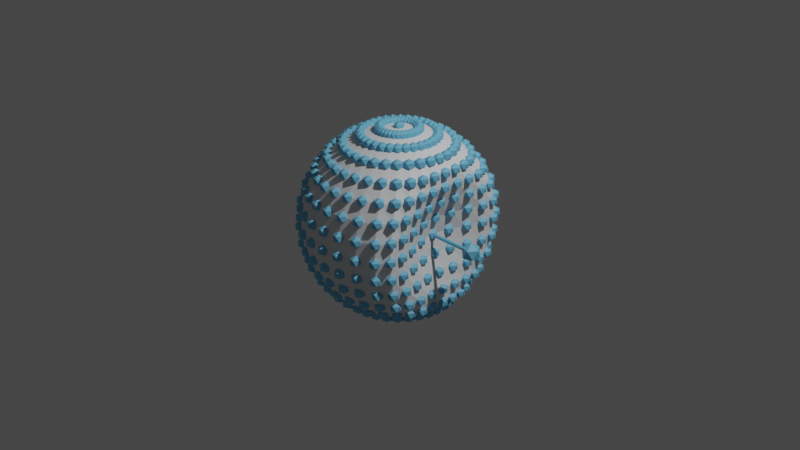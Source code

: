 # Source: porportional_editing.blend  (saved by Blender 3.0.40; exported with 4.5.12 LTS)
import bpy
from mathutils import Matrix  # noqa: F401  (used for matrix-valued properties, if any)

bpy.ops.wm.read_factory_settings(use_empty=True)
scene = bpy.context.scene
scene.name = 'Scene'

# ---- collections
col_collection = bpy.data.collections.new('Collection'); scene.collection.children.link(col_collection)

# ---- materials (node trees are filled in below, after node groups)
mat_material = bpy.data.materials.new('Material')
mat_material.alpha_threshold = 0.0
mat_material.use_transparent_shadow = False
mat_material.line_color = (0.0, 0.0, 0.0, 1.0)
mat_viz = bpy.data.materials.new('viz')
mat_viz.use_transparent_shadow = False
mat_viz.diffuse_color = (0.1709, 0.5404, 0.8, 1.0)
mat_viz.roughness = 0.0

# ---- node groups
ng_grab_brush = bpy.data.node_groups.new('Grab Brush', 'GeometryNodeTree')
_s = ng_grab_brush.interface.new_socket(name='Output', in_out='OUTPUT', socket_type='NodeSocketGeometry')
_s = ng_grab_brush.interface.new_socket(name='Geometry', in_out='INPUT', socket_type='NodeSocketGeometry')
_s = ng_grab_brush.interface.new_socket(name='Factor', in_out='INPUT', socket_type='NodeSocketFloat')
_s.default_value = 1.0
_s.min_value = 0.0
_s.max_value = 1.0
_s.description = 'How much will this effect the geometry?'
_s = ng_grab_brush.interface.new_socket(name='Starting Point', in_out='INPUT', socket_type='NodeSocketVector')
_s.default_value = (0.66, -1.15, -0.29)
_s.min_value = -1e+04
_s.max_value = 1e+04
_s = ng_grab_brush.interface.new_socket(name='Offset', in_out='INPUT', socket_type='NodeSocketVector')
_s.default_value = (-0.48, 0.0, 0.0)
_s.min_value = -1e+04
_s.max_value = 1e+04
_s = ng_grab_brush.interface.new_socket(name='Visualization Material', in_out='INPUT', socket_type='NodeSocketMaterial')
_s.default_value = mat_viz
_s.description = 'Mat to use for vizualizing the operation'
_s = ng_grab_brush.interface.new_socket(name='Show Visualizations', in_out='INPUT', socket_type='NodeSocketBool')
ng_grab_brush.is_modifier = True
_N = ng_grab_brush.nodes; _L = ng_grab_brush.links
n0 = _N.new('GeometryNodeStoreNamedAttribute'); n0.name = 'Store Named Attribute.001'; n0.location = (235, -35)
n0.data_type = 'FLOAT_VECTOR'
n0.domain = 'CORNER'
n0.inputs[2].default_value = 'UVMap'
n1 = _N.new('GeometryNodeStoreNamedAttribute'); n1.name = 'Store Named Attribute'; n1.location = (55, -274)
n1.data_type = 'FLOAT_VECTOR'
n1.domain = 'CORNER'
n1.inputs[2].default_value = 'UVMap'
n2 = _N.new('NodeFrame'); n2.name = 'Frame.005'; n2.location = (688, 427)
n2.label = 'Debug Weights'
n2.width = 450
n3 = _N.new('NodeFrame'); n3.name = 'Frame.004'; n3.location = (565, -29)
n3.label = 'Debug Starting Point'
n3.width = 563
n4 = _N.new('NodeFrame'); n4.name = 'Frame.006'; n4.location = (-7, 618)
n4.label = 'Capture the Weight Values'
n4.width = 415
n5 = _N.new('NodeFrame'); n5.name = 'Frame.001'; n5.location = (-955, 353)
n5.label = 'Smooth Falloff'
n5.width = 637
n6 = _N.new('NodeFrame'); n6.name = 'Frame.007'; n6.location = (-1712, 331)
n6.label = 'Get Distance'
n6.width = 669
n7 = _N.new('NodeFrame'); n7.name = 'Frame.002'; n7.location = (-122, 222)
n7.label = 'Factor of the Effect'
n7.width = 640
n8 = _N.new('NodeFrame'); n8.name = 'Frame.003'; n8.location = (247, -397)
n8.label = 'Debug Arrow'
n8.width = 896
n9 = _N.new('NodeFrame'); n9.name = 'Frame'; n9.location = (1831, 643)
n9.label = 'Debug Visualizations?'
n9.width = 591
n10 = _N.new('GeometryNodeSetPosition'); n10.name = 'Set Position'; n10.location = (678, 625)
n11 = _N.new('GeometryNodeMeshIcoSphere'); n11.name = 'Ico Sphere'; n11.location = (30, -274)
n11.inputs[0].default_value = 0.06
n12 = _N.new('GeometryNodeInstanceOnPoints'); n12.name = 'Instance on Points'; n12.location = (280, -30)
n13 = _N.new('GeometryNodeSetPosition'); n13.name = 'Set Position.002'; n13.location = (393, -30)
n14 = _N.new('GeometryNodeMeshIcoSphere'); n14.name = 'Ico Sphere.001'; n14.location = (210, -35)
n14.inputs[0].default_value = 0.1
n15 = _N.new('NodeGroupInput'); n15.name = 'Group Input'; n15.location = (30, -83)
n16 = _N.new('NodeGroupInput'); n16.name = 'Group Input.002'; n16.location = (30, -30)
n17 = _N.new('GeometryNodeCaptureAttribute'); n17.name = 'Capture Attribute'; n17.location = (246, -64)
n17.capture_items.clear()
n18 = _N.new('NodeGroupOutput'); n18.name = 'Group Output'; n18.location = (2545, 500)
n19 = _N.new('NodeReroute'); n19.name = 'Reroute.003'; n19.location = (-212, 276)
n19.width = 16
n19.socket_idname = 'NodeSocketFloat'
n20 = _N.new('ShaderNodeMath'); n20.name = 'Math.003'; n20.location = (278, -197)
n20.operation = 'MULTIPLY'
n20.inputs[1].default_value = 2.0
n21 = _N.new('ShaderNodeMath'); n21.name = 'Math.001'; n21.location = (284, -30)
n21.operation = 'MULTIPLY'
n21.inputs[1].default_value = 3.0
n22 = _N.new('ShaderNodeMath'); n22.name = 'Math.002'; n22.location = (114, -196)
n22.operation = 'POWER'
n22.inputs[1].default_value = 3.0
n23 = _N.new('ShaderNodeMath'); n23.name = 'Math'; n23.location = (120, -30)
n23.operation = 'POWER'
n23.inputs[1].default_value = 2.0
n24 = _N.new('NodeReroute'); n24.name = 'Reroute'; n24.location = (35, -198)
n24.width = 16
n24.socket_idname = 'NodeSocketFloat'
n25 = _N.new('ShaderNodeMath'); n25.name = 'Math.004'; n25.location = (467, -65)
n25.operation = 'SUBTRACT'
n25.use_clamp = True
n26 = _N.new('GeometryNodeInputPosition'); n26.name = 'Position'; n26.location = (135, -30)
n27 = _N.new('ShaderNodeVectorMath'); n27.name = 'Vector Math'; n27.location = (313, -47)
n27.operation = 'DISTANCE'
n28 = _N.new('NodeGroupInput'); n28.name = 'Group Input.001'; n28.location = (30, -112)
n29 = _N.new('ShaderNodeMath'); n29.name = 'Math.005'; n29.location = (499, -50)
n29.operation = 'SUBTRACT'
n29.use_clamp = True
n29.inputs[0].default_value = 1.0
n30 = _N.new('ShaderNodeVectorMath'); n30.name = 'Vector Math.001'; n30.location = (258, -30)
n30.operation = 'MULTIPLY'
n31 = _N.new('ShaderNodeVectorMath'); n31.name = 'Vector Math.003'; n31.location = (470, -78)
n31.operation = 'MULTIPLY'
n32 = _N.new('NodeGroupInput'); n32.name = 'Group Input.006'; n32.location = (30, -141)
n33 = _N.new('GeometryNodeJoinGeometry'); n33.name = 'Join Geometry'; n33.location = (1281, 108)
n34 = _N.new('NodeGroupInput'); n34.name = 'Group Input.004'; n34.location = (1291, -18)
n35 = _N.new('GeometryNodeSetMaterial'); n35.name = 'Set Material'; n35.location = (1525, 99)
n36 = _N.new('NodeGroupInput'); n36.name = 'Group Input.003'; n36.location = (30, -95)
n37 = _N.new('ShaderNodeVectorMath'); n37.name = 'Vector Math.002'; n37.location = (282, -209)
n38 = _N.new('GeometryNodeCurvePrimitiveLine'); n38.name = 'Curve Line'; n38.location = (489, -30)
n39 = _N.new('GeometryNodeCurvePrimitiveCircle'); n39.name = 'Curve Circle'; n39.location = (490, -188)
n39.inputs[4].default_value = 0.02
n40 = _N.new('GeometryNodeCurveToMesh'); n40.name = 'Curve to Mesh'; n40.location = (726, -45)
n41 = _N.new('GeometryNodeJoinGeometry'); n41.name = 'Join Geometry.001'; n41.location = (37, -348)
n42 = _N.new('NodeGroupInput'); n42.name = 'Group Input.005'; n42.location = (30, -30)
n43 = _N.new('GeometryNodeSwitch'); n43.name = 'Switch'; n43.location = (274, -139)
n43.width = 287
n44 = _N.new('GeometryNodeInputNamedAttribute'); n44.name = 'Named Attribute'; n44.location = (701, -45)
n44.inputs[0].default_value = 'radius'
n45 = _N.new('GeometryNodeSwitch'); n45.name = 'Switch.001'; n45.location = (701, -45)
n45.input_type = 'FLOAT'
n45.inputs[1].default_value = 1.0
n0.parent = n3
n1.parent = n2
n11.parent = n2
n12.parent = n2
n13.parent = n3
n14.parent = n3
n15.parent = n3
n16.parent = n4
n17.parent = n4
n20.parent = n5
n21.parent = n5
n22.parent = n5
n23.parent = n5
n24.parent = n5
n25.parent = n5
n26.parent = n6
n27.parent = n6
n28.parent = n6
n29.parent = n6
n30.parent = n7
n31.parent = n7
n32.parent = n7
n36.parent = n8
n37.parent = n8
n38.parent = n8
n39.parent = n8
n40.parent = n8
n41.parent = n9
n42.parent = n9
n43.parent = n9
n44.parent = n8
n45.parent = n8
_L.new(n43.outputs[0], n18.inputs[0])
_L.new(n10.outputs[0], n12.inputs[0])
_L.new(n1.outputs[0], n12.inputs[2])
_L.new(n26.outputs[0], n27.inputs[0])
_L.new(n12.outputs[0], n33.inputs[0])
_L.new(n30.outputs[0], n31.inputs[0])
_L.new(n17.outputs[0], n10.inputs[0])
_L.new(n17.outputs[1], n12.inputs[6])
_L.new(n10.outputs[0], n43.inputs[1])
_L.new(n33.outputs[0], n35.inputs[0])
_L.new(n0.outputs[0], n13.inputs[0])
_L.new(n15.outputs[2], n13.inputs[3])
_L.new(n13.outputs[0], n33.inputs[0])
_L.new(n24.outputs[0], n23.inputs[0])
_L.new(n23.outputs[0], n21.inputs[0])
_L.new(n22.outputs[0], n20.inputs[0])
_L.new(n24.outputs[0], n22.inputs[0])
_L.new(n21.outputs[0], n25.inputs[0])
_L.new(n19.outputs[0], n17.inputs[1])
_L.new(n20.outputs[0], n25.inputs[1])
_L.new(n27.outputs[1], n29.inputs[1])
_L.new(n19.outputs[0], n30.inputs[0])
_L.new(n38.outputs[0], n40.inputs[0])
_L.new(n40.outputs[0], n33.inputs[0])
_L.new(n39.outputs[0], n40.inputs[1])
_L.new(n37.outputs[0], n38.inputs[1])
_L.new(n41.outputs[0], n43.inputs[2])
_L.new(n10.outputs[0], n41.inputs[0])
_L.new(n35.outputs[0], n41.inputs[0])
_L.new(n31.outputs[0], n10.inputs[3])
_L.new(n28.outputs[2], n27.inputs[1])
_L.new(n16.outputs[0], n17.inputs[0])
_L.new(n34.outputs[4], n35.inputs[2])
_L.new(n42.outputs[5], n43.inputs[0])
_L.new(n25.outputs[0], n19.inputs[0])
_L.new(n29.outputs[0], n24.inputs[0])
_L.new(n32.outputs[1], n31.inputs[1])
_L.new(n32.outputs[3], n30.inputs[1])
_L.new(n36.outputs[2], n37.inputs[0])
_L.new(n36.outputs[3], n37.inputs[1])
_L.new(n36.outputs[2], n38.inputs[0])
_L.new(n11.outputs[0], n1.inputs[0])
_L.new(n11.outputs[1], n1.inputs[3])
_L.new(n14.outputs[0], n0.inputs[0])
_L.new(n14.outputs[1], n0.inputs[3])
_L.new(n44.outputs[1], n45.inputs[0])
_L.new(n44.outputs[0], n45.inputs[2])
_L.new(n45.outputs[0], n40.inputs[2])
n18.is_active_output = True
ng_proportional_editing = bpy.data.node_groups.new('proportional editing', 'GeometryNodeTree')
_s = ng_proportional_editing.interface.new_socket(name='Geometry', in_out='OUTPUT', socket_type='NodeSocketGeometry')
_s = ng_proportional_editing.interface.new_socket(name='Geometry', in_out='INPUT', socket_type='NodeSocketGeometry')
ng_proportional_editing.is_modifier = True
_N = ng_proportional_editing.nodes; _L = ng_proportional_editing.links
n0 = _N.new('GeometryNodeStoreNamedAttribute'); n0.name = 'Store Named Attribute'; n0.location = (-798, -536)
n0.data_type = 'FLOAT_VECTOR'
n0.domain = 'CORNER'
n0.inputs[2].default_value = 'uv_map'
n1 = _N.new('GeometryNodeGroup'); n1.name = 'Group'; n1.location = (-393, -481)
n1.width = 400
n1.node_tree = ng_grab_brush
n1.inputs[1].default_value = 1.0
n1.inputs[2].default_value = (1.0, 0.0, 0.0)
n1.inputs[3].default_value = (-0.53, 0.0, 0.0)
n1.inputs[4].default_value = mat_viz
n1.inputs[5].default_value = True
n2 = _N.new('NodeGroupOutput'); n2.name = 'Group Output'; n2.location = (309, -516)
n3 = _N.new('GeometryNodeMeshUVSphere'); n3.name = 'UV Sphere'; n3.location = (-823, -536)
_L.new(n0.outputs[0], n1.inputs[0])
_L.new(n1.outputs[0], n2.inputs[0])
_L.new(n3.outputs[0], n0.inputs[0])
_L.new(n3.outputs[1], n0.inputs[3])
n2.is_active_output = True

# ---- material node trees
mat_material.use_nodes = True; mat_material.node_tree.nodes.clear()
_N = mat_material.node_tree.nodes; _L = mat_material.node_tree.links
n0 = _N.new('ShaderNodeOutputMaterial'); n0.name = 'Material Output'; n0.location = (300, 300)
n1 = _N.new('ShaderNodeBsdfPrincipled'); n1.name = 'Principled BSDF'; n1.location = (10, 300)
n1.distribution = 'GGX'
n1.subsurface_method = 'RANDOM_WALK_SKIN'
n1.inputs[2].default_value = 0.4
n1.inputs[3].default_value = 1.45
n1.inputs[27].default_value = (0.0, 0.0, 0.0, 1.0)
n1.inputs[28].default_value = 1.0
_L.new(n1.outputs[0], n0.inputs[0])
n0.is_active_output = True
mat_viz.use_nodes = True; mat_viz.node_tree.nodes.clear()
_N = mat_viz.node_tree.nodes; _L = mat_viz.node_tree.links
n0 = _N.new('ShaderNodeOutputMaterial'); n0.name = 'Material Output'; n0.location = (300, 300)
n1 = _N.new('ShaderNodeBsdfPrincipled'); n1.name = 'Principled BSDF'; n1.location = (10, 300)
n1.distribution = 'GGX'
n1.subsurface_method = 'RANDOM_WALK_SKIN'
n1.inputs[0].default_value = (0.1709, 0.5404, 0.8, 1.0)
n1.inputs[3].default_value = 1.45
n1.inputs[27].default_value = (0.0, 0.0, 0.0, 1.0)
n1.inputs[28].default_value = 1.0
_L.new(n1.outputs[0], n0.inputs[0])
n0.is_active_output = True

# ---- world
world_world = bpy.data.worlds.new('World'); scene.world = world_world
world_world.use_nodes = True; world_world.node_tree.nodes.clear()
_N = world_world.node_tree.nodes; _L = world_world.node_tree.links
n0 = _N.new('ShaderNodeOutputWorld'); n0.name = 'World Output'; n0.location = (300, 300)
n1 = _N.new('ShaderNodeBackground'); n1.name = 'Background'; n1.location = (10, 300)
n1.inputs[0].default_value = (0.05088, 0.05088, 0.05088, 1.0)
_L.new(n1.outputs[0], n0.inputs[0])
n0.is_active_output = True
world_world.color = (0.05088, 0.05088, 0.05088)
world_world.use_sun_shadow = False
world_world.sun_shadow_jitter_overblur = 0.0

# ---- cameras
cam_camera = bpy.data.cameras.new('Camera')
cam_camera.clip_end = 100.0
cam_camera.ortho_scale = 7.314

# ---- lights
light_light = bpy.data.lights.new('Light', 'POINT')
light_light.transmission_factor = 0.0
light_light.energy = 1000.0
light_light.shadow_soft_size = 0.1
light_light.shadow_maximum_resolution = 0.006
light_light.use_absolute_resolution = True

# ---- meshes
me_cube = bpy.data.meshes.new('Cube')
me_cube.from_pydata([(1.0, 1.0, 1.0), (1.0, 1.0, -1.0), (1.0, -1.0, 1.0), (1.0, -1.0, -1.0), (-1.0, 1.0, 1.0), (-1.0, 1.0, -1.0), (-1.0, -1.0, 1.0), (-1.0, -1.0, -1.0)], [], [(0, 4, 6, 2), (3, 2, 6, 7), (7, 6, 4, 5), (5, 1, 3, 7), (1, 0, 2, 3), (5, 4, 0, 1)])
_uv = me_cube.uv_layers.new(name='UVMap')
_uv.uv.foreach_set('vector', [0.625, 0.5, 0.875, 0.5, 0.875, 0.75, 0.625, 0.75, 0.375, 0.75, 0.625, 0.75, 0.625, 1.0, 0.375, 1.0, 0.375, 0.0, 0.625, 0.0, 0.625, 0.25, 0.375, 0.25, 0.125, 0.5, 0.375, 0.5, 0.375, 0.75, 0.125, 0.75, 0.375, 0.5, 0.625, 0.5, 0.625, 0.75, 0.375, 0.75, 0.375, 0.25, 0.625, 0.25, 0.625, 0.5, 0.375, 0.5])
me_cube.materials.append(mat_material)
me_cube.materials.append(mat_viz)
me_cube.use_remesh_preserve_volume = False
me_cube.use_remesh_preserve_attributes = False
me_cube.use_mirror_vertex_groups = False
me_cube.update()

# ---- objects
ob_cube = bpy.data.objects.new('Cube', me_cube)
ob_light = bpy.data.objects.new('Light', light_light)
ob_camera = bpy.data.objects.new('Camera', cam_camera)

# ---- transforms, parenting, visibility, modifiers, constraints
ob_cube.location = (0.0, 0.0, 0.0)
ob_cube.lock_rotations_4d = False
ob_cube.empty_display_type = 'ARROWS'
ob_cube.lineart.crease_threshold = 0.0
_m = ob_cube.modifiers.new('GeometryNodes', 'NODES')
_m.node_group = ng_proportional_editing
ob_light.location = (4.076, 1.005, 5.904)
ob_light.rotation_euler = (0.6503, 0.05522, 1.866)
ob_light.lock_rotations_4d = False
ob_light.empty_display_type = 'ARROWS'
ob_light.color = (0.0, 0.0, 0.0, 0.0)
ob_light.lineart.crease_threshold = 0.0
ob_camera.location = (7.359, -6.926, 4.958)
ob_camera.rotation_euler = (1.109, 0.0, 0.8149)
ob_camera.lock_rotations_4d = False
ob_camera.empty_display_type = 'ARROWS'
ob_camera.color = (0.0, 0.0, 0.0, 0.0)
ob_camera.display_type = 'WIRE'
ob_camera.lineart.crease_threshold = 0.0

# ---- collection membership
col_collection.objects.link(ob_cube)
col_collection.objects.link(ob_light)
col_collection.objects.link(ob_camera)

# ---- scene / render settings (as saved in the file)
scene.camera = ob_camera
scene.frame_start = 1; scene.frame_end = 250; scene.frame_set(1)
scene.render.engine = 'BLENDER_EEVEE_NEXT'
scene.cycles.sampling_pattern = 'TABULATED_SOBOL'
scene.cycles.use_light_tree = False
scene.view_settings.view_transform = 'Filmic'
bpy.context.view_layer.update()
